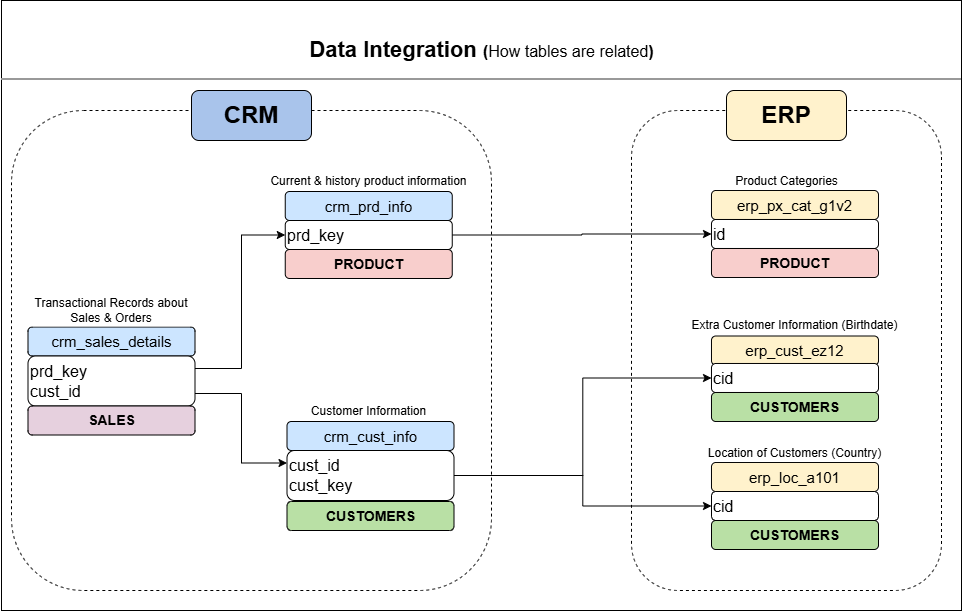

The diagram above was exported from draw.io. Its source (the exported page's mxGraphModel, read from the mxfile embedded in the PNG):
<mxGraphModel dx="1761" dy="1800" grid="1" gridSize="10" guides="1" tooltips="1" connect="1" arrows="1" fold="1" page="1" pageScale="1" pageWidth="827" pageHeight="1169" math="0" shadow="0">
  <root>
    <mxCell id="0" />
    <mxCell id="1" parent="0" />
    <mxCell id="w86fFKEkCaaCKd5P4-m2-1" parent="1" style="rounded=0;whiteSpace=wrap;html=1;strokeColor=light-dark(#000000,#000000);fillColor=light-dark(#FFFFFF,#FFFFFF);" value="" vertex="1">
      <mxGeometry height="610" width="960" x="-40" y="-40" as="geometry" />
    </mxCell>
    <mxCell id="w86fFKEkCaaCKd5P4-m2-2" parent="1" style="whiteSpace=wrap;html=1;aspect=fixed;fillColor=light-dark(#FFFFFF,transparent);dashed=1;strokeWidth=1;strokeColor=light-dark(#000000,#000000);rounded=1;" value="" vertex="1">
      <mxGeometry height="480" width="480" x="-30" y="70" as="geometry" />
    </mxCell>
    <mxCell id="w86fFKEkCaaCKd5P4-m2-4" parent="1" style="rounded=1;whiteSpace=wrap;html=1;rotation=90;strokeColor=light-dark(#000000,#000000);dashed=1;strokeWidth=1;fillColor=light-dark(#FFFFFF,transparent);" value="" vertex="1">
      <mxGeometry height="310" width="480" x="505" y="155" as="geometry" />
    </mxCell>
    <mxCell id="w86fFKEkCaaCKd5P4-m2-11" parent="1" style="rounded=1;whiteSpace=wrap;html=1;fillColor=light-dark(#CCE5FF,#CCE5FF);strokeColor=light-dark(#000000,#000000);" value="&lt;font style=&quot;font-size: 15px; color: light-dark(rgb(0, 0, 0), rgb(0, 0, 0));&quot;&gt;crm_prd_info&lt;/font&gt;" vertex="1">
      <mxGeometry height="29" width="167" x="243.75" y="151" as="geometry" />
    </mxCell>
    <mxCell id="w86fFKEkCaaCKd5P4-m2-42" edge="1" parent="1" source="w86fFKEkCaaCKd5P4-m2-12" style="edgeStyle=orthogonalEdgeStyle;rounded=0;orthogonalLoop=1;jettySize=auto;html=1;entryX=0;entryY=0.5;entryDx=0;entryDy=0;strokeColor=light-dark(#000000,#000000);" target="w86fFKEkCaaCKd5P4-m2-27">
      <mxGeometry relative="1" as="geometry" />
    </mxCell>
    <mxCell id="w86fFKEkCaaCKd5P4-m2-12" parent="1" style="rounded=1;whiteSpace=wrap;html=1;fillColor=light-dark(#FFFFFF,#FFFFFF);strokeColor=light-dark(#000000,#000000);align=left;" value="&lt;font style=&quot;font-size: 16px; color: light-dark(rgb(0, 0, 0), rgb(0, 0, 0));&quot;&gt;prd_key&lt;/font&gt;" vertex="1">
      <mxGeometry height="29" width="167" x="243.75" y="180" as="geometry" />
    </mxCell>
    <mxCell id="w86fFKEkCaaCKd5P4-m2-13" parent="1" style="rounded=1;whiteSpace=wrap;html=1;fillColor=light-dark(#F8CECC,#F8CECC);strokeColor=light-dark(#000000,#000000);" value="&lt;div&gt;&lt;span style=&quot;color: light-dark(rgb(0, 0, 0), rgb(0, 0, 0));&quot;&gt;&lt;b&gt;&lt;font style=&quot;font-size: 14px;&quot;&gt;PRODUCT&lt;/font&gt;&lt;/b&gt;&lt;/span&gt;&lt;/div&gt;" vertex="1">
      <mxGeometry height="29" width="167" x="243.75" y="209" as="geometry" />
    </mxCell>
    <mxCell id="w86fFKEkCaaCKd5P4-m2-14" parent="1" style="rounded=0;whiteSpace=wrap;html=1;fillColor=light-dark(#FFFFFF,transparent);strokeColor=none;verticalAlign=bottom;" value="&lt;span style=&quot;color: light-dark(rgb(0, 0, 0), rgb(0, 0, 0));&quot;&gt;Current &amp;amp; history product information&lt;/span&gt;" vertex="1">
      <mxGeometry height="40" width="208.5" x="223" y="110" as="geometry" />
    </mxCell>
    <mxCell id="w86fFKEkCaaCKd5P4-m2-16" parent="1" style="rounded=1;whiteSpace=wrap;html=1;fillColor=light-dark(#CCE5FF,#CCE5FF);strokeColor=light-dark(#000000,#000000);" value="&lt;font style=&quot;font-size: 15px; color: light-dark(rgb(0, 0, 0), rgb(0, 0, 0));&quot;&gt;crm_cust_info&lt;/font&gt;" vertex="1">
      <mxGeometry height="29" width="167" x="245.5" y="381" as="geometry" />
    </mxCell>
    <mxCell id="w86fFKEkCaaCKd5P4-m2-43" edge="1" parent="1" source="w86fFKEkCaaCKd5P4-m2-17" style="edgeStyle=orthogonalEdgeStyle;rounded=0;orthogonalLoop=1;jettySize=auto;html=1;entryX=0;entryY=0.5;entryDx=0;entryDy=0;strokeColor=light-dark(#000000,#000000);" target="w86fFKEkCaaCKd5P4-m2-35">
      <mxGeometry relative="1" as="geometry" />
    </mxCell>
    <mxCell id="w86fFKEkCaaCKd5P4-m2-44" edge="1" parent="1" source="w86fFKEkCaaCKd5P4-m2-17" style="edgeStyle=orthogonalEdgeStyle;rounded=0;orthogonalLoop=1;jettySize=auto;html=1;entryX=0;entryY=0.5;entryDx=0;entryDy=0;strokeColor=light-dark(#000000,#000000);" target="w86fFKEkCaaCKd5P4-m2-31">
      <mxGeometry relative="1" as="geometry" />
    </mxCell>
    <mxCell id="w86fFKEkCaaCKd5P4-m2-17" parent="1" style="rounded=1;whiteSpace=wrap;html=1;fillColor=light-dark(#FFFFFF,#FFFFFF);strokeColor=light-dark(#000000,#000000);align=left;" value="&lt;font style=&quot;font-size: 16px; color: light-dark(rgb(0, 0, 0), rgb(0, 0, 0));&quot;&gt;cust_id&lt;/font&gt;&lt;div&gt;&lt;font style=&quot;font-size: 16px; color: light-dark(rgb(0, 0, 0), rgb(0, 0, 0));&quot;&gt;cust_key&lt;/font&gt;&lt;/div&gt;" vertex="1">
      <mxGeometry height="50" width="167" x="245.5" y="410" as="geometry" />
    </mxCell>
    <mxCell id="w86fFKEkCaaCKd5P4-m2-18" parent="1" style="rounded=1;whiteSpace=wrap;html=1;fillColor=light-dark(#B9E0A5,#B9E0A5);strokeColor=light-dark(#000000,#000000);" value="&lt;div&gt;&lt;span style=&quot;color: light-dark(rgb(0, 0, 0), rgb(0, 0, 0));&quot;&gt;&lt;b&gt;&lt;font style=&quot;font-size: 14px;&quot;&gt;CUSTOMERS&lt;/font&gt;&lt;/b&gt;&lt;/span&gt;&lt;/div&gt;" vertex="1">
      <mxGeometry height="29" width="167" x="245.5" y="461" as="geometry" />
    </mxCell>
    <mxCell id="w86fFKEkCaaCKd5P4-m2-19" parent="1" style="rounded=0;whiteSpace=wrap;html=1;fillColor=light-dark(#FFFFFF,transparent);strokeColor=none;verticalAlign=bottom;" value="&lt;span style=&quot;color: light-dark(rgb(0, 0, 0), rgb(0, 0, 0));&quot;&gt;Customer Information&lt;/span&gt;" vertex="1">
      <mxGeometry height="40" width="208.5" x="223" y="340" as="geometry" />
    </mxCell>
    <mxCell id="w86fFKEkCaaCKd5P4-m2-20" parent="1" style="rounded=1;whiteSpace=wrap;html=1;fillColor=light-dark(#CCE5FF,#CCE5FF);strokeColor=light-dark(#000000,#000000);" value="&lt;font style=&quot;font-size: 15px; color: light-dark(rgb(0, 0, 0), rgb(0, 0, 0));&quot;&gt;crm_sales_details&lt;/font&gt;" vertex="1">
      <mxGeometry height="29" width="167" x="-13.5" y="286.5" as="geometry" />
    </mxCell>
    <mxCell id="w86fFKEkCaaCKd5P4-m2-40" edge="1" parent="1" source="w86fFKEkCaaCKd5P4-m2-21" style="rounded=0;orthogonalLoop=1;jettySize=auto;html=1;entryX=0;entryY=0.25;entryDx=0;entryDy=0;exitX=1;exitY=0.75;exitDx=0;exitDy=0;strokeColor=light-dark(#000000,#000000);" target="w86fFKEkCaaCKd5P4-m2-17">
      <mxGeometry relative="1" as="geometry">
        <Array as="points">
          <mxPoint x="200" y="353" />
          <mxPoint x="200" y="422.5" />
        </Array>
      </mxGeometry>
    </mxCell>
    <mxCell id="w86fFKEkCaaCKd5P4-m2-41" edge="1" parent="1" source="w86fFKEkCaaCKd5P4-m2-21" style="rounded=0;orthogonalLoop=1;jettySize=auto;html=1;entryX=0;entryY=0.5;entryDx=0;entryDy=0;exitX=1;exitY=0.25;exitDx=0;exitDy=0;strokeColor=light-dark(#000000,#000000);" target="w86fFKEkCaaCKd5P4-m2-12">
      <mxGeometry relative="1" as="geometry">
        <Array as="points">
          <mxPoint x="200" y="328" />
          <mxPoint x="200" y="194.5" />
        </Array>
      </mxGeometry>
    </mxCell>
    <mxCell id="w86fFKEkCaaCKd5P4-m2-21" parent="1" style="rounded=1;whiteSpace=wrap;html=1;fillColor=light-dark(#FFFFFF,#FFFFFF);strokeColor=light-dark(#000000,#000000);align=left;" value="&lt;font style=&quot;font-size: 16px; color: light-dark(rgb(0, 0, 0), rgb(0, 0, 0));&quot;&gt;prd_key&lt;/font&gt;&lt;div&gt;&lt;font style=&quot;font-size: 16px; color: light-dark(rgb(0, 0, 0), rgb(0, 0, 0));&quot;&gt;cust_id&lt;/font&gt;&lt;/div&gt;" vertex="1">
      <mxGeometry height="50" width="167" x="-13.5" y="315.5" as="geometry" />
    </mxCell>
    <mxCell id="w86fFKEkCaaCKd5P4-m2-22" parent="1" style="rounded=1;whiteSpace=wrap;html=1;fillColor=light-dark(#E6D0DE,#E6D0DE);strokeColor=light-dark(#000000,#000000);" value="&lt;div&gt;&lt;span style=&quot;color: light-dark(rgb(0, 0, 0), rgb(0, 0, 0));&quot;&gt;&lt;b&gt;&lt;font style=&quot;font-size: 14px;&quot;&gt;SALES&lt;/font&gt;&lt;/b&gt;&lt;/span&gt;&lt;/div&gt;" vertex="1">
      <mxGeometry height="29" width="167" x="-13.5" y="365.5" as="geometry" />
    </mxCell>
    <mxCell id="w86fFKEkCaaCKd5P4-m2-23" parent="1" style="rounded=0;whiteSpace=wrap;html=1;fillColor=light-dark(#FFFFFF,transparent);strokeColor=none;verticalAlign=bottom;" value="&lt;span style=&quot;color: light-dark(rgb(0, 0, 0), rgb(0, 0, 0));&quot;&gt;Transactional Records about Sales &amp;amp; Orders&lt;/span&gt;" vertex="1">
      <mxGeometry height="40" width="180" x="-20" y="246.5" as="geometry" />
    </mxCell>
    <mxCell id="w86fFKEkCaaCKd5P4-m2-24" parent="1" style="rounded=1;whiteSpace=wrap;html=1;strokeColor=light-dark(#000000,#000000);fillColor=light-dark(#A9C4EB,#A9C4EB);" value="&lt;b style=&quot;color: light-dark(rgb(0, 0, 0), rgb(0, 0, 0));&quot;&gt;&lt;font style=&quot;font-size: 24px;&quot;&gt;CRM&lt;/font&gt;&lt;/b&gt;" vertex="1">
      <mxGeometry height="50" width="120" x="150" y="50" as="geometry" />
    </mxCell>
    <mxCell id="w86fFKEkCaaCKd5P4-m2-25" parent="1" style="rounded=1;whiteSpace=wrap;html=1;strokeColor=light-dark(#000000,#000000);fillColor=light-dark(#FFF2CC,#FFF2CC);" value="&lt;font&gt;&lt;span style=&quot;font-size: 24px; color: light-dark(rgb(0, 0, 0), rgb(0, 0, 0));&quot;&gt;&lt;b style=&quot;&quot;&gt;ERP&lt;/b&gt;&lt;/span&gt;&lt;/font&gt;" vertex="1">
      <mxGeometry height="50" width="120" x="685" y="50" as="geometry" />
    </mxCell>
    <mxCell id="w86fFKEkCaaCKd5P4-m2-26" parent="1" style="rounded=1;whiteSpace=wrap;html=1;fillColor=light-dark(#FFF2CC,#FFF2CC);strokeColor=light-dark(#000000,#000000);" value="&lt;font style=&quot;font-size: 15px; color: light-dark(rgb(0, 0, 0), rgb(0, 0, 0));&quot;&gt;erp_px_cat_g1v2&lt;/font&gt;" vertex="1">
      <mxGeometry height="29" width="167" x="670" y="150" as="geometry" />
    </mxCell>
    <mxCell id="w86fFKEkCaaCKd5P4-m2-27" parent="1" style="rounded=1;whiteSpace=wrap;html=1;fillColor=light-dark(#FFFFFF,#FFFFFF);strokeColor=light-dark(#000000,#000000);align=left;" value="&lt;font style=&quot;font-size: 16px; color: light-dark(rgb(0, 0, 0), rgb(0, 0, 0));&quot;&gt;id&lt;/font&gt;" vertex="1">
      <mxGeometry height="29" width="167" x="670" y="179" as="geometry" />
    </mxCell>
    <mxCell id="w86fFKEkCaaCKd5P4-m2-28" parent="1" style="rounded=1;whiteSpace=wrap;html=1;fillColor=light-dark(#F8CECC,#F8CECC);strokeColor=light-dark(#000000,#000000);" value="&lt;div&gt;&lt;span style=&quot;color: light-dark(rgb(0, 0, 0), rgb(0, 0, 0));&quot;&gt;&lt;b&gt;&lt;font style=&quot;font-size: 14px;&quot;&gt;PRODUCT&lt;/font&gt;&lt;/b&gt;&lt;/span&gt;&lt;/div&gt;" vertex="1">
      <mxGeometry height="29" width="167" x="670" y="208" as="geometry" />
    </mxCell>
    <mxCell id="w86fFKEkCaaCKd5P4-m2-29" parent="1" style="rounded=0;whiteSpace=wrap;html=1;fillColor=light-dark(#FFFFFF,transparent);strokeColor=none;verticalAlign=bottom;" value="&lt;span style=&quot;color: light-dark(rgb(0, 0, 0), rgb(0, 0, 0));&quot;&gt;Product Categories&lt;/span&gt;" vertex="1">
      <mxGeometry height="40" width="208.5" x="640.75" y="110" as="geometry" />
    </mxCell>
    <mxCell id="w86fFKEkCaaCKd5P4-m2-30" parent="1" style="rounded=1;whiteSpace=wrap;html=1;fillColor=light-dark(#FFF2CC,#FFF2CC);strokeColor=light-dark(#000000,#000000);" value="&lt;font style=&quot;font-size: 15px; color: light-dark(rgb(0, 0, 0), rgb(0, 0, 0));&quot;&gt;erp_cust_ez12&lt;/font&gt;" vertex="1">
      <mxGeometry height="29" width="167" x="670" y="295.5" as="geometry" />
    </mxCell>
    <mxCell id="w86fFKEkCaaCKd5P4-m2-31" parent="1" style="rounded=1;whiteSpace=wrap;html=1;fillColor=light-dark(#FFFFFF,#FFFFFF);strokeColor=light-dark(#000000,#000000);align=left;" value="&lt;font style=&quot;font-size: 16px; color: light-dark(rgb(0, 0, 0), rgb(0, 0, 0));&quot;&gt;cid&lt;/font&gt;" vertex="1">
      <mxGeometry height="29" width="167" x="670" y="323" as="geometry" />
    </mxCell>
    <mxCell id="w86fFKEkCaaCKd5P4-m2-32" parent="1" style="rounded=1;whiteSpace=wrap;html=1;fillColor=light-dark(#B9E0A5,#B9E0A5);strokeColor=light-dark(#000000,#000000);" value="&lt;font&gt;&lt;span style=&quot;font-size: 14px; color: light-dark(rgb(0, 0, 0), rgb(0, 0, 0));&quot;&gt;&lt;b style=&quot;&quot;&gt;CUSTOMERS&lt;/b&gt;&lt;/span&gt;&lt;/font&gt;" vertex="1">
      <mxGeometry height="29" width="167" x="670" y="352" as="geometry" />
    </mxCell>
    <mxCell id="w86fFKEkCaaCKd5P4-m2-33" parent="1" style="rounded=0;whiteSpace=wrap;html=1;fillColor=light-dark(#FFFFFF,transparent);strokeColor=none;verticalAlign=bottom;" value="&lt;span style=&quot;color: light-dark(rgb(0, 0, 0), rgb(0, 0, 0));&quot;&gt;Extra Customer Information (Birthdate)&lt;/span&gt;" vertex="1">
      <mxGeometry height="40" width="208.5" x="649.25" y="254" as="geometry" />
    </mxCell>
    <mxCell id="w86fFKEkCaaCKd5P4-m2-34" parent="1" style="rounded=1;whiteSpace=wrap;html=1;fillColor=light-dark(#FFF2CC,#FFF2CC);strokeColor=light-dark(#000000,#000000);" value="&lt;font style=&quot;font-size: 15px; color: light-dark(rgb(0, 0, 0), rgb(0, 0, 0));&quot;&gt;erp_loc_a101&lt;/font&gt;" vertex="1">
      <mxGeometry height="29" width="167" x="670" y="422" as="geometry" />
    </mxCell>
    <mxCell id="w86fFKEkCaaCKd5P4-m2-35" parent="1" style="rounded=1;whiteSpace=wrap;html=1;fillColor=light-dark(#FFFFFF,#FFFFFF);strokeColor=light-dark(#000000,#000000);align=left;" value="&lt;font style=&quot;font-size: 16px; color: light-dark(rgb(0, 0, 0), rgb(0, 0, 0));&quot;&gt;cid&lt;/font&gt;" vertex="1">
      <mxGeometry height="29" width="167" x="670" y="451" as="geometry" />
    </mxCell>
    <mxCell id="w86fFKEkCaaCKd5P4-m2-36" parent="1" style="rounded=1;whiteSpace=wrap;html=1;fillColor=light-dark(#B9E0A5,#B9E0A5);strokeColor=light-dark(#000000,#000000);" value="&lt;div&gt;&lt;span style=&quot;color: light-dark(rgb(0, 0, 0), rgb(0, 0, 0));&quot;&gt;&lt;b&gt;&lt;font style=&quot;font-size: 14px;&quot;&gt;CUSTOMERS&lt;/font&gt;&lt;/b&gt;&lt;/span&gt;&lt;/div&gt;" vertex="1">
      <mxGeometry height="29" width="167" x="670" y="480" as="geometry" />
    </mxCell>
    <mxCell id="w86fFKEkCaaCKd5P4-m2-37" parent="1" style="rounded=0;whiteSpace=wrap;html=1;fillColor=light-dark(#FFFFFF,transparent);strokeColor=none;verticalAlign=bottom;" value="&lt;span style=&quot;color: light-dark(rgb(0, 0, 0), rgb(0, 0, 0));&quot;&gt;Location of Customers (Country)&lt;/span&gt;" vertex="1">
      <mxGeometry height="40" width="208.5" x="649.25" y="382" as="geometry" />
    </mxCell>
    <mxCell id="w86fFKEkCaaCKd5P4-m2-45" parent="1" style="rounded=1;whiteSpace=wrap;html=1;fillColor=light-dark(#FFFFFF,transparent);strokeColor=none;" value="&lt;span style=&quot;color: light-dark(rgb(0, 0, 0), rgb(0, 0, 0));&quot;&gt;&lt;font style=&quot;font-weight: bold; font-size: 22px;&quot;&gt;Data Integration &lt;/font&gt;&lt;font style=&quot;font-size: 16px;&quot;&gt;&lt;b style=&quot;&quot;&gt;(&lt;/b&gt;How tables are related&lt;b style=&quot;&quot;&gt;)&lt;/b&gt;&lt;/font&gt;&lt;/span&gt;" vertex="1">
      <mxGeometry height="60" width="364.5" x="257.75" y="-20" as="geometry" />
    </mxCell>
    <mxCell id="w86fFKEkCaaCKd5P4-m2-46" parent="1" style="verticalLabelPosition=bottom;shadow=0;dashed=0;align=center;html=1;verticalAlign=top;strokeWidth=2;shape=mxgraph.mockup.markup.line;strokeColor=#999999;" value="" vertex="1">
      <mxGeometry height="20" width="960" x="-40" y="29" as="geometry" />
    </mxCell>
  </root>
</mxGraphModel>